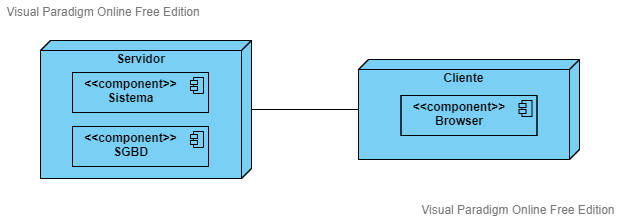

The diagram above was exported from draw.io. Its source (the exported page's mxGraphModel, read from the mxfile embedded in the PNG):
<mxGraphModel version="20210318" sfct="QY5jNpmLRIx0HMB9WUcyVwPkfDSK6qXizFGhso4tTA8e13Cbv7grdZJO2lEuna" diagramType="DeploymentDiagram" vpId="RrFUmz6CgfUCpgAs" gridEnabled="false" gridColor="#e0e0e0" gridSize="10" backgroundColor="#ffffff" guidesEnabled="true" textAutoFontSize="false" shapeCaptionAutoFontSize="false" fitTextToContent="false" pageVisible="true" page="1" fixedPaging="undefined" pageWidth="850" pageHeight="1100" connectionArrowsEnabled="true" connectionPointsEnabled="true" mathEnabled="false" shadowVisible="false" connectorAlwaysOnTop="true" collage="false">
  <root>
    <UserObject label="" modelVpId="ZLFUmz6CgfUCpgAo" vpId="ZLFUmz6CgfUCpgAp" id="0">
      <mxCell />
    </UserObject>
    <UserObject label="" modelVpId="jLFUmz6CgfUCpgAq" vpId="TLFUmz6CgfUCpgAr" id="1">
      <mxCell parent="0" />
    </UserObject>
    <UserObject label="Cliente" diagramType="DeploymentDiagram" vpId="xr5Emz6CgfUCpgAY" modelVpId="xr5Emz6CgfUCpgAZ" id="2">
      <mxCell style="shape=MTqX;fillColor=#7ACFF5;verticalAlign=top;spacingTop=5;spacingRight=10" vertex="1" parent="1">
        <mxGeometry x="474" y="229" width="221" height="100" as="geometry" />
      </mxCell>
    </UserObject>
    <UserObject label="Browser" diagramType="DeploymentDiagram" vpId="xr5Emz6CgfUCpgAa" modelVpId="xr5Emz6CgfUCpgAb" id="3">
      <stereotypes>
        <Stereotype name="component" />
      </stereotypes>
      <mxCell style="shape=5T4ATtXt3;fillColor=#7ACFF5;verticalAlign=top;spacingTop=-2;spacingRight=19" vertex="1" parent="2">
        <mxGeometry x="42.5" y="36" width="136" height="40" as="geometry" />
      </mxCell>
    </UserObject>
    <UserObject label="Servidor" diagramType="DeploymentDiagram" vpId="Jr5Emz6CgfUCpgAe" modelVpId="Jr5Emz6CgfUCpgAf" id="4">
      <mxCell style="shape=MTqX;fillColor=#7ACFF5;verticalAlign=top;spacingTop=5;spacingRight=10" vertex="1" parent="1">
        <mxGeometry x="156" y="210" width="211" height="138" as="geometry" />
      </mxCell>
    </UserObject>
    <UserObject label="SGBD" diagramType="DeploymentDiagram" vpId="Jr5Emz6CgfUCpgAg" modelVpId="Jr5Emz6CgfUCpgAh" id="5">
      <stereotypes>
        <Stereotype name="component" />
      </stereotypes>
      <mxCell style="shape=5T4ATtXt3;fillColor=#7ACFF5;verticalAlign=top;spacingTop=-2;spacingRight=19" vertex="1" parent="4">
        <mxGeometry x="32" y="86" width="136" height="40" as="geometry" />
      </mxCell>
    </UserObject>
    <UserObject label="Sistema" diagramType="DeploymentDiagram" vpId="pr5Emz6CgfUCpgAi" modelVpId="pr5Emz6CgfUCpgAj" id="6">
      <stereotypes>
        <Stereotype name="component" />
      </stereotypes>
      <mxCell style="shape=5T4ATtXt3;fillColor=#7ACFF5;verticalAlign=top;spacingTop=-2;spacingRight=19" vertex="1" parent="4">
        <mxGeometry x="32" y="32" width="136" height="40" as="geometry" />
      </mxCell>
    </UserObject>
    <UserObject label="" diagramType="DeploymentDiagram" vpId="pr5Emz6CgfUCpgAm" modelVpId="Zr5Emz6CgfUCpgAn" id="7">
      <mxCell style="shape=Q11T6GS3GTt;edgeStyle=orthogonalEdgeStyle;" edge="1" source="2" target="4" parent="1">
        <mxGeometry relative="1" as="geometry">
          <mxPoint x="420" y="279" as="edgeLabelOffset" />
        </mxGeometry>
        <Array as="absPoints">
          <mxPoint x="474" y="279" />
          <mxPoint x="367" y="279" />
        </Array>
      </mxCell>
    </UserObject>
  </root>
  <PaletteTabs>
    <Item tab="palette-tab-shapes" />
  </PaletteTabs>
  <PaletteIds>
    <Item id="DeploymentDiagram" />
  </PaletteIds>
  <LibraryIds>
    <Item id="963236dd-f7e1-4f22-94cb-fac861e9a899" />
  </LibraryIds>
</mxGraphModel>